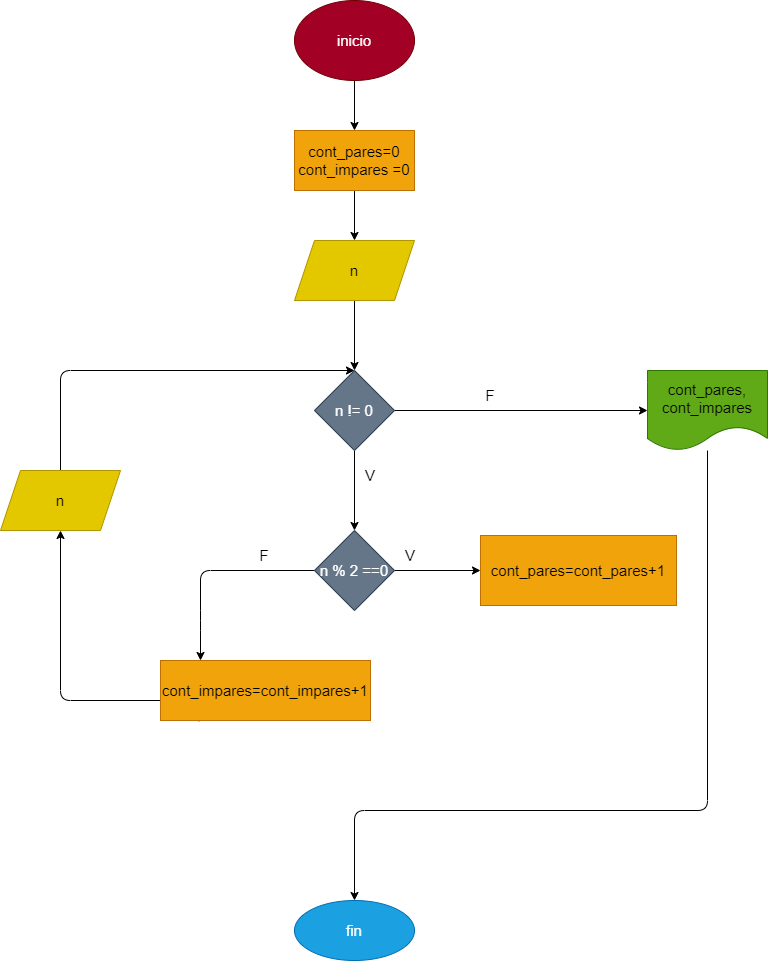

The diagram above was exported from draw.io. Its source (the exported page's mxGraphModel, read from the mxfile embedded in the PNG):
<mxGraphModel dx="1152" dy="1703" grid="1" gridSize="10" guides="1" tooltips="1" connect="1" arrows="1" fold="1" page="1" pageScale="1" pageWidth="827" pageHeight="1169" math="0" shadow="0">
  <root>
    <mxCell id="0" />
    <mxCell id="1" parent="0" />
    <mxCell id="13" style="edgeStyle=none;html=1;entryX=0.5;entryY=0;entryDx=0;entryDy=0;fontSize=15;" edge="1" parent="1" source="2" target="12">
      <mxGeometry relative="1" as="geometry" />
    </mxCell>
    <mxCell id="2" value="inicio" style="ellipse;whiteSpace=wrap;html=1;fontSize=15;fillColor=#a20025;fontColor=#ffffff;strokeColor=#6F0000;" vertex="1" parent="1">
      <mxGeometry x="354" y="-60" width="120" height="80" as="geometry" />
    </mxCell>
    <mxCell id="6" value="" style="edgeStyle=none;html=1;fontSize=15;" edge="1" parent="1" source="3" target="5">
      <mxGeometry relative="1" as="geometry" />
    </mxCell>
    <mxCell id="3" value="n" style="shape=parallelogram;perimeter=parallelogramPerimeter;whiteSpace=wrap;html=1;fixedSize=1;fontSize=15;fillColor=#e3c800;fontColor=#000000;strokeColor=#B09500;" vertex="1" parent="1">
      <mxGeometry x="354" y="180" width="120" height="60" as="geometry" />
    </mxCell>
    <mxCell id="8" value="" style="edgeStyle=none;html=1;fontSize=15;" edge="1" parent="1" source="5" target="7">
      <mxGeometry relative="1" as="geometry" />
    </mxCell>
    <mxCell id="23" value="" style="edgeStyle=none;html=1;fontSize=15;" edge="1" parent="1" source="5" target="22">
      <mxGeometry relative="1" as="geometry" />
    </mxCell>
    <mxCell id="5" value="n != 0" style="rhombus;whiteSpace=wrap;html=1;fontSize=15;fillColor=#647687;fontColor=#ffffff;strokeColor=#314354;" vertex="1" parent="1">
      <mxGeometry x="374" y="310" width="80" height="80" as="geometry" />
    </mxCell>
    <mxCell id="10" value="" style="edgeStyle=none;html=1;fontSize=15;" edge="1" parent="1" source="7" target="9">
      <mxGeometry relative="1" as="geometry" />
    </mxCell>
    <mxCell id="16" value="" style="edgeStyle=none;html=1;fontSize=15;exitX=0;exitY=0.5;exitDx=0;exitDy=0;entryX=0.5;entryY=0;entryDx=0;entryDy=0;" edge="1" parent="1" source="7">
      <mxGeometry relative="1" as="geometry">
        <mxPoint x="260" y="600" as="targetPoint" />
        <Array as="points">
          <mxPoint x="260" y="510" />
          <mxPoint x="260" y="560" />
        </Array>
      </mxGeometry>
    </mxCell>
    <mxCell id="7" value="n % 2 ==0" style="rhombus;whiteSpace=wrap;html=1;fontSize=15;fillColor=#647687;fontColor=#ffffff;strokeColor=#314354;" vertex="1" parent="1">
      <mxGeometry x="374" y="470" width="80" height="80" as="geometry" />
    </mxCell>
    <mxCell id="9" value="cont_pares=cont_pares+1" style="whiteSpace=wrap;html=1;fontSize=15;fillColor=#f0a30a;fontColor=#000000;strokeColor=#BD7000;" vertex="1" parent="1">
      <mxGeometry x="540" y="475" width="196" height="70" as="geometry" />
    </mxCell>
    <mxCell id="14" style="edgeStyle=none;html=1;entryX=0.5;entryY=0;entryDx=0;entryDy=0;fontSize=15;" edge="1" parent="1" source="12" target="3">
      <mxGeometry relative="1" as="geometry" />
    </mxCell>
    <mxCell id="12" value="cont_pares=0&lt;br&gt;cont_impares =0" style="rounded=0;whiteSpace=wrap;html=1;fontSize=15;fillColor=#f0a30a;fontColor=#000000;strokeColor=#BD7000;" vertex="1" parent="1">
      <mxGeometry x="354" y="70" width="120" height="60" as="geometry" />
    </mxCell>
    <mxCell id="18" value="" style="edgeStyle=none;html=1;fontSize=15;" edge="1" parent="1" target="17">
      <mxGeometry relative="1" as="geometry">
        <mxPoint x="300" y="640" as="sourcePoint" />
      </mxGeometry>
    </mxCell>
    <mxCell id="20" value="" style="edgeStyle=none;html=1;fontSize=15;exitX=0;exitY=0.5;exitDx=0;exitDy=0;" edge="1" parent="1" target="19">
      <mxGeometry relative="1" as="geometry">
        <mxPoint x="220" y="640" as="sourcePoint" />
        <Array as="points">
          <mxPoint x="120" y="640" />
        </Array>
      </mxGeometry>
    </mxCell>
    <mxCell id="17" value="&lt;span&gt;cont_impares=cont_impares+1&lt;/span&gt;" style="whiteSpace=wrap;html=1;fontSize=15;fillColor=#f0a30a;fontColor=#000000;strokeColor=#BD7000;" vertex="1" parent="1">
      <mxGeometry x="220" y="600" width="210" height="60" as="geometry" />
    </mxCell>
    <mxCell id="21" style="edgeStyle=none;html=1;entryX=0.5;entryY=0;entryDx=0;entryDy=0;fontSize=15;" edge="1" parent="1" source="19" target="5">
      <mxGeometry relative="1" as="geometry">
        <Array as="points">
          <mxPoint x="120" y="310" />
        </Array>
      </mxGeometry>
    </mxCell>
    <mxCell id="19" value="n" style="shape=parallelogram;perimeter=parallelogramPerimeter;whiteSpace=wrap;html=1;fixedSize=1;fontSize=15;fillColor=#e3c800;fontColor=#000000;strokeColor=#B09500;" vertex="1" parent="1">
      <mxGeometry x="60" y="410" width="120" height="60" as="geometry" />
    </mxCell>
    <mxCell id="25" value="" style="edgeStyle=none;html=1;fontSize=15;" edge="1" parent="1" source="22" target="24">
      <mxGeometry relative="1" as="geometry">
        <Array as="points">
          <mxPoint x="767" y="750" />
          <mxPoint x="414" y="750" />
        </Array>
      </mxGeometry>
    </mxCell>
    <mxCell id="22" value="&lt;font color=&quot;#000000&quot;&gt;&lt;span style=&quot;font-family: &amp;#34;helvetica&amp;#34; ; font-size: 15px ; font-style: normal ; font-weight: 400 ; letter-spacing: normal ; text-align: center ; text-indent: 0px ; text-transform: none ; word-spacing: 0px ; display: inline ; float: none&quot;&gt;cont_pares,&lt;/span&gt;&lt;br style=&quot;font-family: &amp;#34;helvetica&amp;#34; ; font-size: 15px ; font-style: normal ; font-weight: 400 ; letter-spacing: normal ; text-align: center ; text-indent: 0px ; text-transform: none ; word-spacing: 0px&quot;&gt;&lt;span style=&quot;font-family: &amp;#34;helvetica&amp;#34; ; font-size: 15px ; font-style: normal ; font-weight: 400 ; letter-spacing: normal ; text-align: center ; text-indent: 0px ; text-transform: none ; word-spacing: 0px ; display: inline ; float: none&quot;&gt;cont_impares&lt;/span&gt;&lt;/font&gt;" style="shape=document;whiteSpace=wrap;html=1;boundedLbl=1;fontSize=15;fillColor=#60a917;fontColor=#ffffff;strokeColor=#2D7600;" vertex="1" parent="1">
      <mxGeometry x="707" y="310" width="120" height="80" as="geometry" />
    </mxCell>
    <mxCell id="24" value="fin" style="ellipse;whiteSpace=wrap;html=1;fontSize=15;fillColor=#1ba1e2;fontColor=#ffffff;strokeColor=#006EAF;" vertex="1" parent="1">
      <mxGeometry x="354" y="840" width="120" height="60" as="geometry" />
    </mxCell>
    <mxCell id="26" value="F" style="text;html=1;strokeColor=none;fillColor=none;align=center;verticalAlign=middle;whiteSpace=wrap;rounded=0;fontSize=15;" vertex="1" parent="1">
      <mxGeometry x="520" y="320" width="60" height="30" as="geometry" />
    </mxCell>
    <mxCell id="27" value="V" style="text;html=1;strokeColor=none;fillColor=none;align=center;verticalAlign=middle;whiteSpace=wrap;rounded=0;fontSize=15;" vertex="1" parent="1">
      <mxGeometry x="400" y="400" width="60" height="30" as="geometry" />
    </mxCell>
    <mxCell id="28" value="V" style="text;html=1;strokeColor=none;fillColor=none;align=center;verticalAlign=middle;whiteSpace=wrap;rounded=0;fontSize=15;" vertex="1" parent="1">
      <mxGeometry x="440" y="480" width="60" height="30" as="geometry" />
    </mxCell>
    <mxCell id="29" value="F" style="text;html=1;strokeColor=none;fillColor=none;align=center;verticalAlign=middle;whiteSpace=wrap;rounded=0;fontSize=15;" vertex="1" parent="1">
      <mxGeometry x="294" y="480" width="60" height="30" as="geometry" />
    </mxCell>
  </root>
</mxGraphModel>